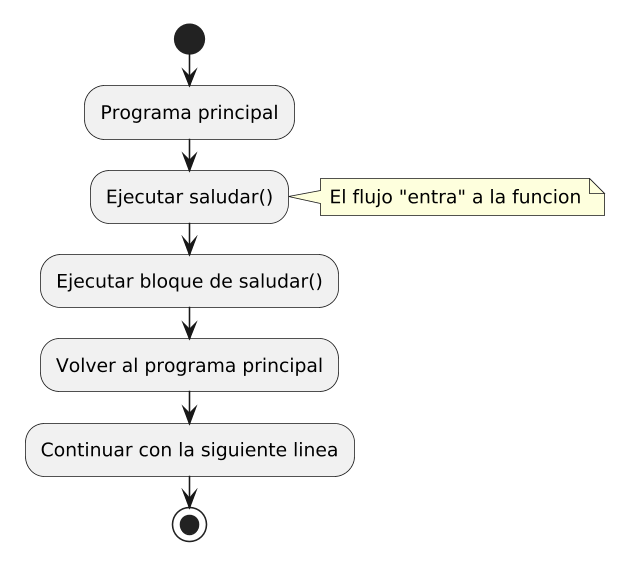

The diagram above was rendered by PlantUML. Its source (embedded in the PNG):
@startuml
skinparam backgroundColor white
skinparam defaultFontSize 12
skinparam dpi 150
skinparam defaultFontName Arial
start
:Programa principal;
:Ejecutar saludar();
note right
  El flujo "entra" a la funcion
end note
:Ejecutar bloque de saludar();
:Volver al programa principal;
:Continuar con la siguiente linea;
stop
@enduml